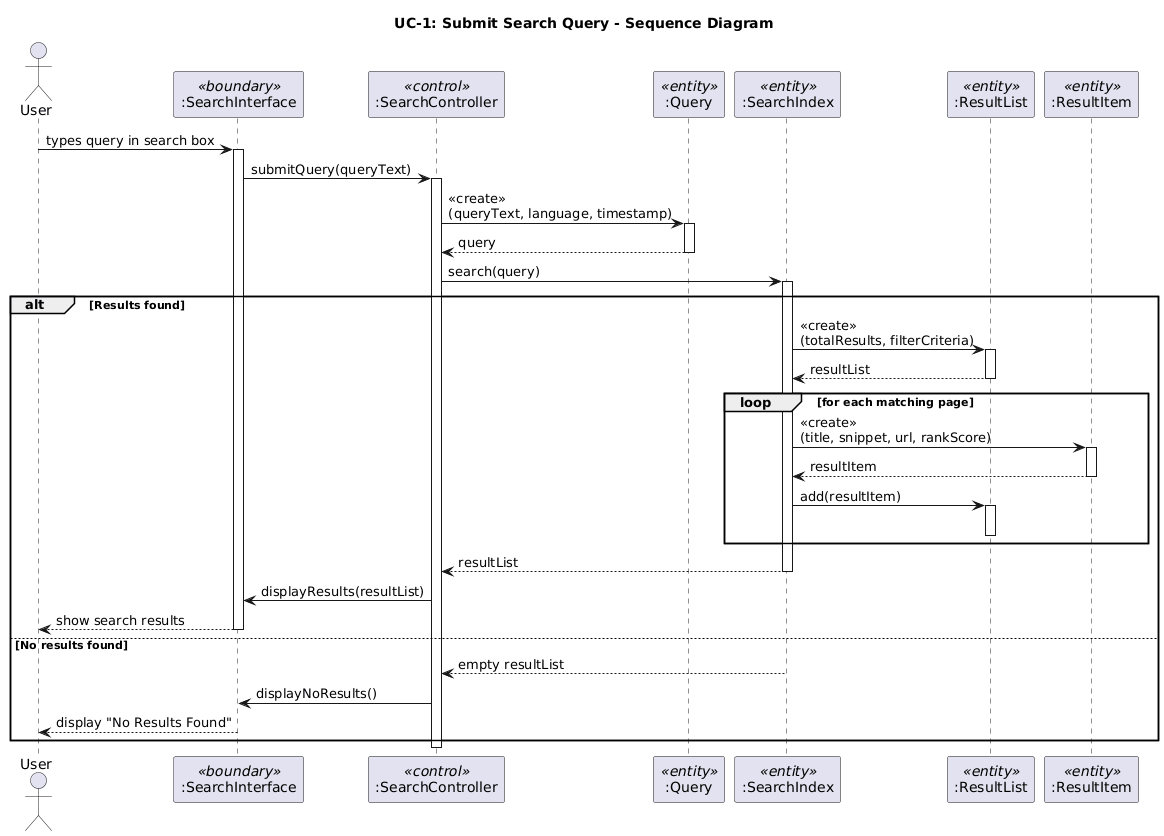

The diagram above was rendered by PlantUML. Its source (embedded in the PNG):
@startuml
title UC-1: Submit Search Query - Sequence Diagram

actor User
participant ":SearchInterface" as SI <<boundary>>
participant ":SearchController" as SC <<control>>
participant ":Query" as Q <<entity>>
participant ":SearchIndex" as SIdx <<entity>>
participant ":ResultList" as RL <<entity>>
participant ":ResultItem" as RI <<entity>>

User -> SI: types query in search box
activate SI

SI -> SC: submitQuery(queryText)
activate SC

SC -> Q: <<create>>\n(queryText, language, timestamp)
activate Q
Q --> SC: query
deactivate Q

SC -> SIdx: search(query)
activate SIdx

alt Results found
    SIdx -> RL: <<create>>\n(totalResults, filterCriteria)
    activate RL
    RL --> SIdx: resultList
    deactivate RL
    
    loop for each matching page
        SIdx -> RI: <<create>>\n(title, snippet, url, rankScore)
        activate RI
        RI --> SIdx: resultItem
        deactivate RI
        SIdx -> RL: add(resultItem)
        activate RL
        deactivate RL
    end
    
    SIdx --> SC: resultList
    deactivate SIdx
    
    SC -> SI: displayResults(resultList)
    SI --> User: show search results
    deactivate SI

else No results found
    SIdx --> SC: empty resultList
    deactivate SIdx
    
    SC -> SI: displayNoResults()
    SI --> User: display "No Results Found"
    deactivate SI
end

deactivate SC
@enduml